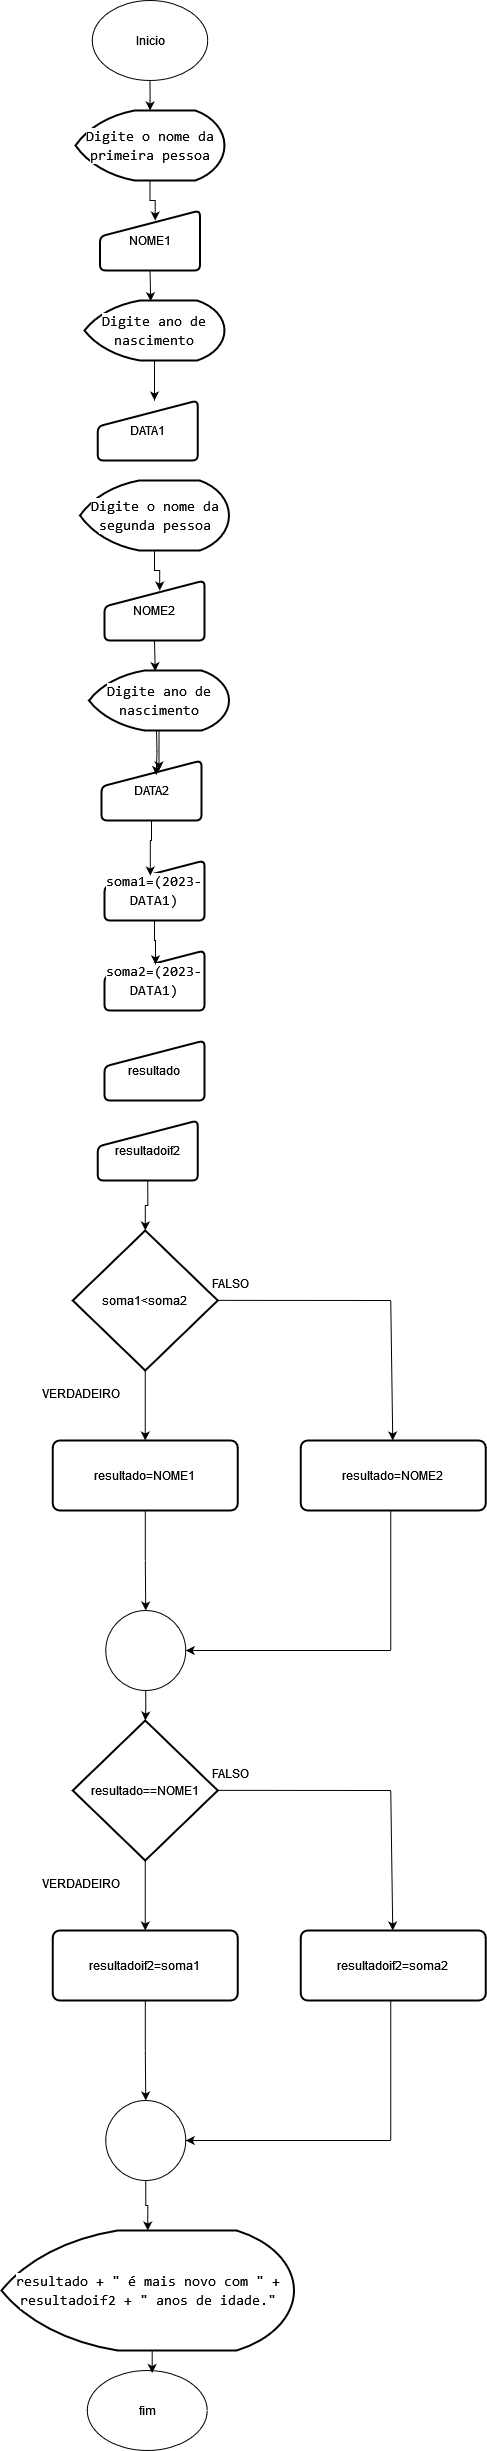

The diagram above was exported from draw.io. Its source (the exported page's mxGraphModel, read from the mxfile embedded in the PNG):
<mxGraphModel dx="1235" dy="3933" grid="1" gridSize="10" guides="1" tooltips="1" connect="1" arrows="1" fold="1" page="1" pageScale="1" pageWidth="2339" pageHeight="3300" math="0" shadow="0">
  <root>
    <mxCell id="0" />
    <mxCell id="1" parent="0" />
    <mxCell id="Lc-hc7s4pxDlPd2G16O4-19" value="" style="edgeStyle=orthogonalEdgeStyle;rounded=0;orthogonalLoop=1;jettySize=auto;html=1;" edge="1" parent="1" source="Lc-hc7s4pxDlPd2G16O4-1" target="Lc-hc7s4pxDlPd2G16O4-2">
      <mxGeometry relative="1" as="geometry" />
    </mxCell>
    <mxCell id="Lc-hc7s4pxDlPd2G16O4-1" value="Inicio" style="ellipse;whiteSpace=wrap;html=1;" vertex="1" parent="1">
      <mxGeometry x="606.75" y="-2960" width="115.5" height="80" as="geometry" />
    </mxCell>
    <mxCell id="Lc-hc7s4pxDlPd2G16O4-2" value="&lt;div style=&quot;font-family: Consolas, &amp;quot;Courier New&amp;quot;, monospace; font-weight: normal; font-size: 14px; line-height: 19px;&quot;&gt;&lt;div&gt;&lt;span style=&quot;background-color: rgb(255, 255, 255);&quot;&gt;Digite o nome da primeira pessoa&lt;/span&gt;&lt;/div&gt;&lt;/div&gt;" style="strokeWidth=2;html=1;shape=mxgraph.flowchart.display;whiteSpace=wrap;fontColor=#000000;" vertex="1" parent="1">
      <mxGeometry x="590" y="-2850" width="149" height="70" as="geometry" />
    </mxCell>
    <mxCell id="Lc-hc7s4pxDlPd2G16O4-4" value="NOME1" style="html=1;strokeWidth=2;shape=manualInput;whiteSpace=wrap;rounded=1;size=26;arcSize=11;" vertex="1" parent="1">
      <mxGeometry x="614.5" y="-2750" width="100" height="60" as="geometry" />
    </mxCell>
    <mxCell id="Lc-hc7s4pxDlPd2G16O4-6" value="DATA2" style="html=1;strokeWidth=2;shape=manualInput;whiteSpace=wrap;rounded=1;size=26;arcSize=11;" vertex="1" parent="1">
      <mxGeometry x="616" y="-2200" width="100" height="60" as="geometry" />
    </mxCell>
    <mxCell id="Lc-hc7s4pxDlPd2G16O4-8" value="&lt;div style=&quot;font-family: Consolas, &amp;quot;Courier New&amp;quot;, monospace; font-weight: normal; font-size: 14px; line-height: 19px;&quot;&gt;&lt;div&gt;&lt;span style=&quot;background-color: rgb(255, 255, 255);&quot;&gt;soma1&lt;span style=&quot;&quot;&gt;=(&lt;/span&gt;&lt;span style=&quot;&quot;&gt;2023&lt;/span&gt;&lt;span style=&quot;&quot;&gt;-&lt;/span&gt;&lt;span style=&quot;&quot;&gt;DATA1&lt;/span&gt;&lt;span style=&quot;&quot;&gt;)&lt;/span&gt;&lt;/span&gt;&lt;/div&gt;&lt;/div&gt;" style="html=1;strokeWidth=2;shape=manualInput;whiteSpace=wrap;rounded=1;size=26;arcSize=11;fontColor=#000000;" vertex="1" parent="1">
      <mxGeometry x="619" y="-2100" width="100" height="60" as="geometry" />
    </mxCell>
    <mxCell id="Lc-hc7s4pxDlPd2G16O4-12" value="" style="edgeStyle=orthogonalEdgeStyle;rounded=0;orthogonalLoop=1;jettySize=auto;html=1;" edge="1" parent="1" source="Lc-hc7s4pxDlPd2G16O4-9" target="Lc-hc7s4pxDlPd2G16O4-10">
      <mxGeometry relative="1" as="geometry" />
    </mxCell>
    <mxCell id="Lc-hc7s4pxDlPd2G16O4-9" value="soma1&amp;lt;soma2" style="strokeWidth=2;html=1;shape=mxgraph.flowchart.decision;whiteSpace=wrap;" vertex="1" parent="1">
      <mxGeometry x="587.25" y="-1730" width="145" height="140" as="geometry" />
    </mxCell>
    <mxCell id="Lc-hc7s4pxDlPd2G16O4-16" value="" style="edgeStyle=orthogonalEdgeStyle;rounded=0;orthogonalLoop=1;jettySize=auto;html=1;" edge="1" parent="1" source="Lc-hc7s4pxDlPd2G16O4-10" target="Lc-hc7s4pxDlPd2G16O4-15">
      <mxGeometry relative="1" as="geometry" />
    </mxCell>
    <mxCell id="Lc-hc7s4pxDlPd2G16O4-10" value="resultado=NOME1" style="rounded=1;whiteSpace=wrap;html=1;absoluteArcSize=1;arcSize=14;strokeWidth=2;" vertex="1" parent="1">
      <mxGeometry x="567.25" y="-1520" width="185" height="70" as="geometry" />
    </mxCell>
    <mxCell id="Lc-hc7s4pxDlPd2G16O4-11" value="resultado=NOME2" style="rounded=1;whiteSpace=wrap;html=1;absoluteArcSize=1;arcSize=14;strokeWidth=2;" vertex="1" parent="1">
      <mxGeometry x="815.25" y="-1520" width="185" height="70" as="geometry" />
    </mxCell>
    <mxCell id="Lc-hc7s4pxDlPd2G16O4-13" value="" style="endArrow=none;html=1;rounded=0;" edge="1" parent="1">
      <mxGeometry width="50" height="50" relative="1" as="geometry">
        <mxPoint x="732.25" y="-1660.1399999999999" as="sourcePoint" />
        <mxPoint x="905.25" y="-1660" as="targetPoint" />
      </mxGeometry>
    </mxCell>
    <mxCell id="Lc-hc7s4pxDlPd2G16O4-14" value="" style="endArrow=classic;html=1;rounded=0;" edge="1" parent="1" target="Lc-hc7s4pxDlPd2G16O4-11">
      <mxGeometry width="50" height="50" relative="1" as="geometry">
        <mxPoint x="905.25" y="-1660" as="sourcePoint" />
        <mxPoint x="955.25" y="-1710" as="targetPoint" />
      </mxGeometry>
    </mxCell>
    <mxCell id="Lc-hc7s4pxDlPd2G16O4-43" style="edgeStyle=orthogonalEdgeStyle;rounded=0;orthogonalLoop=1;jettySize=auto;html=1;exitX=0.5;exitY=1;exitDx=0;exitDy=0;" edge="1" parent="1" source="Lc-hc7s4pxDlPd2G16O4-15" target="Lc-hc7s4pxDlPd2G16O4-33">
      <mxGeometry relative="1" as="geometry" />
    </mxCell>
    <mxCell id="Lc-hc7s4pxDlPd2G16O4-15" value="" style="ellipse;whiteSpace=wrap;html=1;aspect=fixed;" vertex="1" parent="1">
      <mxGeometry x="620.25" y="-1350" width="80" height="80" as="geometry" />
    </mxCell>
    <mxCell id="Lc-hc7s4pxDlPd2G16O4-17" value="" style="endArrow=none;html=1;rounded=0;" edge="1" parent="1">
      <mxGeometry width="50" height="50" relative="1" as="geometry">
        <mxPoint x="905.25" y="-1310" as="sourcePoint" />
        <mxPoint x="905.25" y="-1450" as="targetPoint" />
      </mxGeometry>
    </mxCell>
    <mxCell id="Lc-hc7s4pxDlPd2G16O4-18" value="" style="endArrow=classic;html=1;rounded=0;entryX=1;entryY=0.5;entryDx=0;entryDy=0;" edge="1" parent="1" target="Lc-hc7s4pxDlPd2G16O4-15">
      <mxGeometry width="50" height="50" relative="1" as="geometry">
        <mxPoint x="905.25" y="-1310" as="sourcePoint" />
        <mxPoint x="955.25" y="-1360" as="targetPoint" />
      </mxGeometry>
    </mxCell>
    <mxCell id="Lc-hc7s4pxDlPd2G16O4-21" style="edgeStyle=orthogonalEdgeStyle;rounded=0;orthogonalLoop=1;jettySize=auto;html=1;exitX=0.5;exitY=1;exitDx=0;exitDy=0;exitPerimeter=0;entryX=0.552;entryY=0.167;entryDx=0;entryDy=0;entryPerimeter=0;" edge="1" parent="1" source="Lc-hc7s4pxDlPd2G16O4-2" target="Lc-hc7s4pxDlPd2G16O4-4">
      <mxGeometry relative="1" as="geometry" />
    </mxCell>
    <mxCell id="Lc-hc7s4pxDlPd2G16O4-23" style="edgeStyle=orthogonalEdgeStyle;rounded=0;orthogonalLoop=1;jettySize=auto;html=1;exitX=0.5;exitY=1;exitDx=0;exitDy=0;exitPerimeter=0;entryX=0.547;entryY=0.243;entryDx=0;entryDy=0;entryPerimeter=0;" edge="1" parent="1" target="Lc-hc7s4pxDlPd2G16O4-6">
      <mxGeometry relative="1" as="geometry">
        <mxPoint x="671" y="-2230" as="sourcePoint" />
      </mxGeometry>
    </mxCell>
    <mxCell id="Lc-hc7s4pxDlPd2G16O4-24" style="edgeStyle=orthogonalEdgeStyle;rounded=0;orthogonalLoop=1;jettySize=auto;html=1;exitX=0.5;exitY=1;exitDx=0;exitDy=0;entryX=0.458;entryY=0.251;entryDx=0;entryDy=0;entryPerimeter=0;" edge="1" parent="1" source="Lc-hc7s4pxDlPd2G16O4-6" target="Lc-hc7s4pxDlPd2G16O4-8">
      <mxGeometry relative="1" as="geometry" />
    </mxCell>
    <mxCell id="Lc-hc7s4pxDlPd2G16O4-26" value="&lt;div style=&quot;font-family: Consolas, &amp;quot;Courier New&amp;quot;, monospace; font-weight: normal; font-size: 14px; line-height: 19px;&quot;&gt;&lt;div&gt;&lt;span style=&quot;background-color: rgb(255, 255, 255);&quot;&gt;resultado&lt;span style=&quot;&quot;&gt; + &lt;/span&gt;&lt;span style=&quot;&quot;&gt;&quot; é mais novo com &quot;&lt;/span&gt;&lt;span style=&quot;&quot;&gt; + &lt;/span&gt;&lt;span style=&quot;&quot;&gt;resultadoif2&lt;/span&gt;&lt;span style=&quot;&quot;&gt; + &lt;/span&gt;&lt;span style=&quot;&quot;&gt;&quot; anos de idade.&quot;&lt;/span&gt;&lt;/span&gt;&lt;/div&gt;&lt;/div&gt;" style="strokeWidth=2;html=1;shape=mxgraph.flowchart.display;whiteSpace=wrap;fontColor=#000000;" vertex="1" parent="1">
      <mxGeometry x="516" y="-730" width="292.5" height="120" as="geometry" />
    </mxCell>
    <mxCell id="Lc-hc7s4pxDlPd2G16O4-28" value="fim" style="ellipse;whiteSpace=wrap;html=1;" vertex="1" parent="1">
      <mxGeometry x="601.75" y="-590" width="120" height="80" as="geometry" />
    </mxCell>
    <mxCell id="Lc-hc7s4pxDlPd2G16O4-29" style="edgeStyle=orthogonalEdgeStyle;rounded=0;orthogonalLoop=1;jettySize=auto;html=1;exitX=0.5;exitY=1;exitDx=0;exitDy=0;exitPerimeter=0;entryX=0.541;entryY=0.031;entryDx=0;entryDy=0;entryPerimeter=0;" edge="1" parent="1" source="Lc-hc7s4pxDlPd2G16O4-26" target="Lc-hc7s4pxDlPd2G16O4-28">
      <mxGeometry relative="1" as="geometry" />
    </mxCell>
    <mxCell id="Lc-hc7s4pxDlPd2G16O4-30" value="FALSO" style="text;html=1;align=center;verticalAlign=middle;resizable=0;points=[];autosize=1;strokeColor=none;fillColor=none;" vertex="1" parent="1">
      <mxGeometry x="715.25" y="-1692" width="60" height="30" as="geometry" />
    </mxCell>
    <mxCell id="Lc-hc7s4pxDlPd2G16O4-31" value="VERDADEIRO" style="text;html=1;align=center;verticalAlign=middle;resizable=0;points=[];autosize=1;strokeColor=none;fillColor=none;" vertex="1" parent="1">
      <mxGeometry x="545.25" y="-1582" width="100" height="30" as="geometry" />
    </mxCell>
    <mxCell id="Lc-hc7s4pxDlPd2G16O4-32" value="" style="edgeStyle=orthogonalEdgeStyle;rounded=0;orthogonalLoop=1;jettySize=auto;html=1;" edge="1" parent="1" source="Lc-hc7s4pxDlPd2G16O4-33" target="Lc-hc7s4pxDlPd2G16O4-35">
      <mxGeometry relative="1" as="geometry" />
    </mxCell>
    <mxCell id="Lc-hc7s4pxDlPd2G16O4-33" value="resultado==NOME1" style="strokeWidth=2;html=1;shape=mxgraph.flowchart.decision;whiteSpace=wrap;" vertex="1" parent="1">
      <mxGeometry x="587.25" y="-1240" width="145" height="140" as="geometry" />
    </mxCell>
    <mxCell id="Lc-hc7s4pxDlPd2G16O4-34" value="" style="edgeStyle=orthogonalEdgeStyle;rounded=0;orthogonalLoop=1;jettySize=auto;html=1;" edge="1" parent="1" source="Lc-hc7s4pxDlPd2G16O4-35" target="Lc-hc7s4pxDlPd2G16O4-38">
      <mxGeometry relative="1" as="geometry" />
    </mxCell>
    <mxCell id="Lc-hc7s4pxDlPd2G16O4-35" value="resultadoif2=soma1" style="rounded=1;whiteSpace=wrap;html=1;absoluteArcSize=1;arcSize=14;strokeWidth=2;" vertex="1" parent="1">
      <mxGeometry x="567.25" y="-1030" width="185" height="70" as="geometry" />
    </mxCell>
    <mxCell id="Lc-hc7s4pxDlPd2G16O4-36" value="" style="endArrow=none;html=1;rounded=0;" edge="1" parent="1">
      <mxGeometry width="50" height="50" relative="1" as="geometry">
        <mxPoint x="732.25" y="-1170.1399999999999" as="sourcePoint" />
        <mxPoint x="905.25" y="-1170" as="targetPoint" />
      </mxGeometry>
    </mxCell>
    <mxCell id="Lc-hc7s4pxDlPd2G16O4-37" value="" style="endArrow=classic;html=1;rounded=0;" edge="1" parent="1">
      <mxGeometry width="50" height="50" relative="1" as="geometry">
        <mxPoint x="905.25" y="-1170" as="sourcePoint" />
        <mxPoint x="907.25" y="-1030" as="targetPoint" />
      </mxGeometry>
    </mxCell>
    <mxCell id="Lc-hc7s4pxDlPd2G16O4-38" value="" style="ellipse;whiteSpace=wrap;html=1;aspect=fixed;" vertex="1" parent="1">
      <mxGeometry x="620.25" y="-860" width="80" height="80" as="geometry" />
    </mxCell>
    <mxCell id="Lc-hc7s4pxDlPd2G16O4-39" value="" style="endArrow=none;html=1;rounded=0;" edge="1" parent="1">
      <mxGeometry width="50" height="50" relative="1" as="geometry">
        <mxPoint x="905.25" y="-820" as="sourcePoint" />
        <mxPoint x="905.25" y="-960" as="targetPoint" />
      </mxGeometry>
    </mxCell>
    <mxCell id="Lc-hc7s4pxDlPd2G16O4-40" value="" style="endArrow=classic;html=1;rounded=0;entryX=1;entryY=0.5;entryDx=0;entryDy=0;" edge="1" parent="1" target="Lc-hc7s4pxDlPd2G16O4-38">
      <mxGeometry width="50" height="50" relative="1" as="geometry">
        <mxPoint x="905.25" y="-820" as="sourcePoint" />
        <mxPoint x="955.25" y="-870" as="targetPoint" />
      </mxGeometry>
    </mxCell>
    <mxCell id="Lc-hc7s4pxDlPd2G16O4-41" value="FALSO" style="text;html=1;align=center;verticalAlign=middle;resizable=0;points=[];autosize=1;strokeColor=none;fillColor=none;" vertex="1" parent="1">
      <mxGeometry x="715.25" y="-1202" width="60" height="30" as="geometry" />
    </mxCell>
    <mxCell id="Lc-hc7s4pxDlPd2G16O4-42" value="VERDADEIRO" style="text;html=1;align=center;verticalAlign=middle;resizable=0;points=[];autosize=1;strokeColor=none;fillColor=none;" vertex="1" parent="1">
      <mxGeometry x="545.25" y="-1092" width="100" height="30" as="geometry" />
    </mxCell>
    <mxCell id="Lc-hc7s4pxDlPd2G16O4-44" value="resultadoif2=soma2" style="rounded=1;whiteSpace=wrap;html=1;absoluteArcSize=1;arcSize=14;strokeWidth=2;" vertex="1" parent="1">
      <mxGeometry x="815.25" y="-1030" width="185" height="70" as="geometry" />
    </mxCell>
    <mxCell id="Lc-hc7s4pxDlPd2G16O4-45" value="&lt;div style=&quot;font-family: Consolas, &amp;quot;Courier New&amp;quot;, monospace; font-weight: normal; font-size: 14px; line-height: 19px;&quot;&gt;&lt;div&gt;&lt;span style=&quot;background-color: rgb(255, 255, 255);&quot;&gt;Digite ano de nascimento&lt;/span&gt;&lt;/div&gt;&lt;/div&gt;" style="strokeWidth=2;html=1;shape=mxgraph.flowchart.display;whiteSpace=wrap;fontColor=#000000;" vertex="1" parent="1">
      <mxGeometry x="599" y="-2660" width="140" height="60" as="geometry" />
    </mxCell>
    <mxCell id="Lc-hc7s4pxDlPd2G16O4-47" style="edgeStyle=orthogonalEdgeStyle;rounded=0;orthogonalLoop=1;jettySize=auto;html=1;exitX=0.5;exitY=1;exitDx=0;exitDy=0;exitPerimeter=0;" edge="1" parent="1" source="Lc-hc7s4pxDlPd2G16O4-45">
      <mxGeometry relative="1" as="geometry">
        <mxPoint x="669" y="-2560" as="targetPoint" />
      </mxGeometry>
    </mxCell>
    <mxCell id="Lc-hc7s4pxDlPd2G16O4-48" style="edgeStyle=orthogonalEdgeStyle;rounded=0;orthogonalLoop=1;jettySize=auto;html=1;exitX=0.5;exitY=1;exitDx=0;exitDy=0;entryX=0.473;entryY=0.012;entryDx=0;entryDy=0;entryPerimeter=0;" edge="1" parent="1" source="Lc-hc7s4pxDlPd2G16O4-4" target="Lc-hc7s4pxDlPd2G16O4-45">
      <mxGeometry relative="1" as="geometry" />
    </mxCell>
    <mxCell id="Lc-hc7s4pxDlPd2G16O4-55" value="&lt;div style=&quot;font-family: Consolas, &amp;quot;Courier New&amp;quot;, monospace; font-weight: normal; font-size: 14px; line-height: 19px;&quot;&gt;&lt;div&gt;&lt;span style=&quot;background-color: rgb(255, 255, 255);&quot;&gt;soma2&lt;span style=&quot;&quot;&gt;=(&lt;/span&gt;&lt;span style=&quot;&quot;&gt;2023&lt;/span&gt;&lt;span style=&quot;&quot;&gt;-&lt;/span&gt;&lt;span style=&quot;&quot;&gt;DATA1&lt;/span&gt;&lt;span style=&quot;&quot;&gt;)&lt;/span&gt;&lt;/span&gt;&lt;/div&gt;&lt;/div&gt;" style="html=1;strokeWidth=2;shape=manualInput;whiteSpace=wrap;rounded=1;size=26;arcSize=11;fontColor=#000000;" vertex="1" parent="1">
      <mxGeometry x="619" y="-2010" width="100" height="60" as="geometry" />
    </mxCell>
    <mxCell id="Lc-hc7s4pxDlPd2G16O4-56" style="edgeStyle=orthogonalEdgeStyle;rounded=0;orthogonalLoop=1;jettySize=auto;html=1;exitX=0.5;exitY=1;exitDx=0;exitDy=0;entryX=0.51;entryY=0.231;entryDx=0;entryDy=0;entryPerimeter=0;" edge="1" parent="1" source="Lc-hc7s4pxDlPd2G16O4-8" target="Lc-hc7s4pxDlPd2G16O4-55">
      <mxGeometry relative="1" as="geometry" />
    </mxCell>
    <mxCell id="Lc-hc7s4pxDlPd2G16O4-58" style="edgeStyle=orthogonalEdgeStyle;rounded=0;orthogonalLoop=1;jettySize=auto;html=1;exitX=0.5;exitY=1;exitDx=0;exitDy=0;entryX=0.5;entryY=0;entryDx=0;entryDy=0;entryPerimeter=0;" edge="1" parent="1" source="Lc-hc7s4pxDlPd2G16O4-38" target="Lc-hc7s4pxDlPd2G16O4-26">
      <mxGeometry relative="1" as="geometry" />
    </mxCell>
    <mxCell id="Lc-hc7s4pxDlPd2G16O4-59" value="&lt;div style=&quot;font-family: Consolas, &amp;quot;Courier New&amp;quot;, monospace; font-weight: normal; font-size: 14px; line-height: 19px;&quot;&gt;&lt;div&gt;&lt;span style=&quot;background-color: rgb(255, 255, 255);&quot;&gt;Digite o nome da segunda pessoa&lt;/span&gt;&lt;/div&gt;&lt;/div&gt;" style="strokeWidth=2;html=1;shape=mxgraph.flowchart.display;whiteSpace=wrap;fontColor=#000000;" vertex="1" parent="1">
      <mxGeometry x="594.5" y="-2480" width="149" height="70" as="geometry" />
    </mxCell>
    <mxCell id="Lc-hc7s4pxDlPd2G16O4-60" value="NOME2" style="html=1;strokeWidth=2;shape=manualInput;whiteSpace=wrap;rounded=1;size=26;arcSize=11;" vertex="1" parent="1">
      <mxGeometry x="619" y="-2380" width="100" height="60" as="geometry" />
    </mxCell>
    <mxCell id="Lc-hc7s4pxDlPd2G16O4-61" style="edgeStyle=orthogonalEdgeStyle;rounded=0;orthogonalLoop=1;jettySize=auto;html=1;exitX=0.5;exitY=1;exitDx=0;exitDy=0;exitPerimeter=0;entryX=0.552;entryY=0.167;entryDx=0;entryDy=0;entryPerimeter=0;" edge="1" parent="1" source="Lc-hc7s4pxDlPd2G16O4-59" target="Lc-hc7s4pxDlPd2G16O4-60">
      <mxGeometry relative="1" as="geometry" />
    </mxCell>
    <mxCell id="Lc-hc7s4pxDlPd2G16O4-62" value="&lt;div style=&quot;font-family: Consolas, &amp;quot;Courier New&amp;quot;, monospace; font-weight: normal; font-size: 14px; line-height: 19px;&quot;&gt;&lt;div&gt;&lt;span style=&quot;background-color: rgb(255, 255, 255);&quot;&gt;Digite ano de nascimento&lt;/span&gt;&lt;/div&gt;&lt;/div&gt;" style="strokeWidth=2;html=1;shape=mxgraph.flowchart.display;whiteSpace=wrap;fontColor=#000000;" vertex="1" parent="1">
      <mxGeometry x="603.5" y="-2290" width="140" height="60" as="geometry" />
    </mxCell>
    <mxCell id="Lc-hc7s4pxDlPd2G16O4-63" style="edgeStyle=orthogonalEdgeStyle;rounded=0;orthogonalLoop=1;jettySize=auto;html=1;exitX=0.5;exitY=1;exitDx=0;exitDy=0;exitPerimeter=0;" edge="1" parent="1" source="Lc-hc7s4pxDlPd2G16O4-62">
      <mxGeometry relative="1" as="geometry">
        <mxPoint x="673.5" y="-2190" as="targetPoint" />
      </mxGeometry>
    </mxCell>
    <mxCell id="Lc-hc7s4pxDlPd2G16O4-64" style="edgeStyle=orthogonalEdgeStyle;rounded=0;orthogonalLoop=1;jettySize=auto;html=1;exitX=0.5;exitY=1;exitDx=0;exitDy=0;entryX=0.473;entryY=0.012;entryDx=0;entryDy=0;entryPerimeter=0;" edge="1" parent="1" source="Lc-hc7s4pxDlPd2G16O4-60" target="Lc-hc7s4pxDlPd2G16O4-62">
      <mxGeometry relative="1" as="geometry" />
    </mxCell>
    <mxCell id="Lc-hc7s4pxDlPd2G16O4-65" value="DATA1" style="html=1;strokeWidth=2;shape=manualInput;whiteSpace=wrap;rounded=1;size=26;arcSize=11;" vertex="1" parent="1">
      <mxGeometry x="612.25" y="-2560" width="100" height="60" as="geometry" />
    </mxCell>
    <mxCell id="Lc-hc7s4pxDlPd2G16O4-70" style="edgeStyle=orthogonalEdgeStyle;rounded=0;orthogonalLoop=1;jettySize=auto;html=1;exitX=0.5;exitY=1;exitDx=0;exitDy=0;" edge="1" parent="1" source="Lc-hc7s4pxDlPd2G16O4-66" target="Lc-hc7s4pxDlPd2G16O4-9">
      <mxGeometry relative="1" as="geometry" />
    </mxCell>
    <mxCell id="Lc-hc7s4pxDlPd2G16O4-66" value="resultadoif2" style="html=1;strokeWidth=2;shape=manualInput;whiteSpace=wrap;rounded=1;size=26;arcSize=11;" vertex="1" parent="1">
      <mxGeometry x="612.25" y="-1840" width="100" height="60" as="geometry" />
    </mxCell>
    <mxCell id="Lc-hc7s4pxDlPd2G16O4-67" value="resultado" style="html=1;strokeWidth=2;shape=manualInput;whiteSpace=wrap;rounded=1;size=26;arcSize=11;" vertex="1" parent="1">
      <mxGeometry x="619" y="-1920" width="100" height="60" as="geometry" />
    </mxCell>
  </root>
</mxGraphModel>